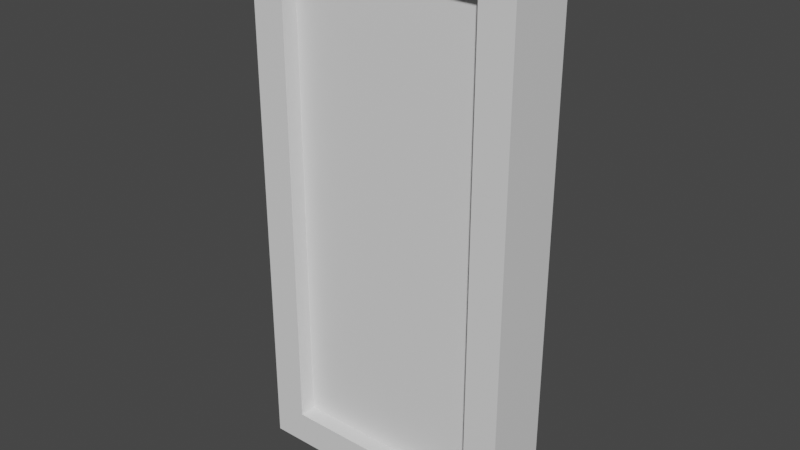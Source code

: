 # Source: door.blend  (saved by Blender 3.1.7; exported with 4.5.12 LTS)
import bpy
from mathutils import Matrix  # noqa: F401  (used for matrix-valued properties, if any)

bpy.ops.wm.read_factory_settings(use_empty=True)
scene = bpy.context.scene
scene.name = 'Scene'

# ---- collections
col_collection = bpy.data.collections.new('Collection'); scene.collection.children.link(col_collection)

# ---- materials (node trees are filled in below, after node groups)
mat_material = bpy.data.materials.new('Material')
mat_material.alpha_threshold = 0.0
mat_material.use_transparent_shadow = False
mat_material.line_color = (0.0, 0.0, 0.0, 1.0)

# ---- material node trees
mat_material.use_nodes = True; mat_material.node_tree.nodes.clear()
_N = mat_material.node_tree.nodes; _L = mat_material.node_tree.links
n0 = _N.new('ShaderNodeOutputMaterial'); n0.name = 'Material Output'; n0.location = (300, 300)
n1 = _N.new('ShaderNodeBsdfPrincipled'); n1.name = 'Principled BSDF'; n1.location = (10, 300)
n1.distribution = 'GGX'
n1.subsurface_method = 'RANDOM_WALK_SKIN'
n1.inputs[2].default_value = 0.4
n1.inputs[3].default_value = 1.45
n1.inputs[27].default_value = (0.0, 0.0, 0.0, 1.0)
n1.inputs[28].default_value = 1.0
_L.new(n1.outputs[0], n0.inputs[0])
n0.is_active_output = True

# ---- world
world_world = bpy.data.worlds.new('World'); scene.world = world_world
world_world.use_nodes = True; world_world.node_tree.nodes.clear()
_N = world_world.node_tree.nodes; _L = world_world.node_tree.links
n0 = _N.new('ShaderNodeOutputWorld'); n0.name = 'World Output'; n0.location = (300, 300)
n1 = _N.new('ShaderNodeBackground'); n1.name = 'Background'; n1.location = (10, 300)
n1.inputs[0].default_value = (0.05088, 0.05088, 0.05088, 1.0)
_L.new(n1.outputs[0], n0.inputs[0])
n0.is_active_output = True
world_world.color = (0.05088, 0.05088, 0.05088)
world_world.use_sun_shadow = False
world_world.sun_shadow_jitter_overblur = 0.0

# ---- meshes
me_cube = bpy.data.meshes.new('Cube')
me_cube.from_pydata([(-0.5, -0.5, 7.5), (-0.5, -0.5, 0.5), (-3.5, -0.5, 7.5), (-3.5, -0.5, 0.5), (-4.0, 0.0, 0.0), (0.0, 0.0, 8.0), (-4.0, 0.0, 8.0), (0.0, 0.0, 0.0), (-4.0, -0.5, 0.0), (-4.0, -0.5, 8.0), (0.0, -0.5, 8.0), (0.0, -0.5, 0.0), (-3.5, -0.25, 0.5), (-3.5, -0.25, 7.5), (-0.5, -0.25, 7.5), (-0.5, -0.25, 0.5)], [], [(5, 6, 9, 10), (0, 2, 13, 14), (4, 7, 11, 8), (7, 5, 10, 11), (8, 9, 6, 4), (3, 2, 9, 8), (0, 1, 11, 10), (2, 0, 10, 9), (1, 3, 8, 11), (15, 14, 13, 12), (2, 3, 12, 13), (3, 1, 15, 12), (1, 0, 14, 15)])
_uv = me_cube.uv_layers.new(name='UVMap')
_uv.uv.foreach_set('vector', [0.625, 0.625, 0.875, 0.625, 0.875, 0.75, 0.625, 0.75, 0.6094, 0.7812, 0.6094, 0.9688, 0.6094, 0.9688, 0.6094, 0.7812, 0.125, 0.625, 0.375, 0.625, 0.375, 0.75, 0.125, 0.75, 0.375, 0.625, 0.625, 0.625, 0.625, 0.75, 0.375, 0.75, 0.375, 0.0, 0.625, 0.0, 0.625, 0.125, 0.375, 0.125, 0.3906, 0.9688, 0.6094, 0.9688, 0.625, 1.0, 0.375, 1.0, 0.6094, 0.7812, 0.3906, 0.7812, 0.375, 0.75, 0.625, 0.75, 0.6094, 0.9688, 0.6094, 0.7812, 0.625, 0.75, 0.625, 1.0, 0.3906, 0.7812, 0.3906, 0.9688, 0.375, 1.0, 0.375, 0.75, 0.3906, 0.7812, 0.6094, 0.7812, 0.6094, 0.9688, 0.3906, 0.9688, 0.6094, 0.9688, 0.3906, 0.9688, 0.3906, 0.9688, 0.6094, 0.9688, 0.3906, 0.9688, 0.3906, 0.7812, 0.3906, 0.7812, 0.3906, 0.9688, 0.3906, 0.7812, 0.6094, 0.7812, 0.6094, 0.7812, 0.3906, 0.7812])
me_cube.materials.append(mat_material)
me_cube.use_remesh_preserve_volume = False
me_cube.use_remesh_preserve_attributes = False
me_cube.use_mirror_vertex_groups = False
me_cube.update()

# ---- objects
ob_cube = bpy.data.objects.new('Cube', me_cube)

# ---- transforms, parenting, visibility, modifiers, constraints
ob_cube.location = (0.0, 0.0, 0.0)
ob_cube.lock_rotations_4d = False
ob_cube.empty_display_type = 'ARROWS'
ob_cube.lineart.crease_threshold = 0.0
_m = ob_cube.modifiers.new('Mirror', 'MIRROR')
_m.use_axis = (False, True, False)

# ---- collection membership
col_collection.objects.link(ob_cube)

# ---- scene / render settings (as saved in the file)
scene.frame_start = 1; scene.frame_end = 250; scene.frame_set(1)
scene.render.engine = 'BLENDER_EEVEE_NEXT'
scene.cycles.sampling_pattern = 'TABULATED_SOBOL'
scene.cycles.use_light_tree = False
scene.view_settings.view_transform = 'Filmic'
bpy.context.view_layer.update()

# ---- added for rendering (the .blend has no active camera and no usable light): camera, sun
cam_auto = bpy.data.cameras.new('AutoCamera')
cam_auto.lens = 50.0
cam_auto.sensor_width = 36.0
cam_auto.clip_end = 1000.0
ob_auto_camera = bpy.data.objects.new('AutoCamera', cam_auto)
scene.collection.objects.link(ob_auto_camera)
ob_auto_camera.location = (6.32702, -9.99243, 10.6616)
ob_auto_camera.rotation_euler = (1.09748, -7.21219e-08, 0.694738)
scene.camera = ob_auto_camera
light_auto_sun = bpy.data.lights.new('AutoSun', 'SUN')
light_auto_sun.energy = 3.0
light_auto_sun.angle = 0.0523599
ob_auto_sun = bpy.data.objects.new('AutoSun', light_auto_sun)
scene.collection.objects.link(ob_auto_sun)
ob_auto_sun.rotation_euler = (0.872665, 0.174533, 0.523599)
bpy.context.view_layer.update()
